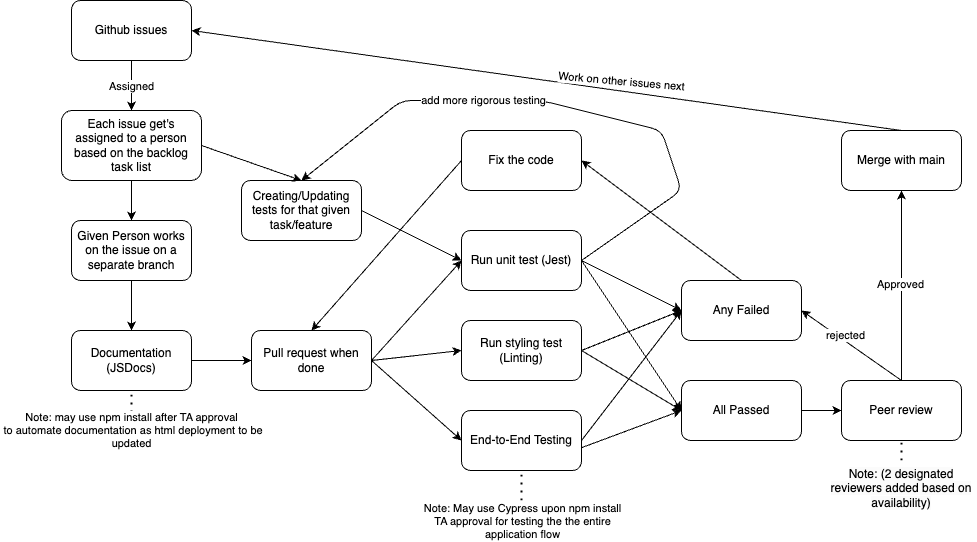

The diagram above was exported from draw.io. Its source (the exported page's mxGraphModel, read from the mxfile embedded in the PNG):
<mxGraphModel dx="1846" dy="816" grid="1" gridSize="10" guides="1" tooltips="1" connect="1" arrows="1" fold="1" page="1" pageScale="1" pageWidth="850" pageHeight="1100" math="0" shadow="0">
  <root>
    <mxCell id="0" />
    <mxCell id="1" parent="0" />
    <mxCell id="2" value="Assigned" style="edgeStyle=none;html=1;exitX=0.5;exitY=1;exitDx=0;exitDy=0;entryX=0.5;entryY=0;entryDx=0;entryDy=0;" parent="1" source="3" target="5" edge="1">
      <mxGeometry relative="1" as="geometry" />
    </mxCell>
    <mxCell id="3" value="Github issues" style="rounded=1;whiteSpace=wrap;html=1;" parent="1" vertex="1">
      <mxGeometry x="-80" y="60" width="120" height="60" as="geometry" />
    </mxCell>
    <mxCell id="4" style="edgeStyle=none;html=1;exitX=0.5;exitY=1;exitDx=0;exitDy=0;entryX=0.5;entryY=0;entryDx=0;entryDy=0;" parent="1" source="5" target="21" edge="1">
      <mxGeometry relative="1" as="geometry" />
    </mxCell>
    <mxCell id="5" value="Each issue get's assigned to a person based on the backlog task list" style="rounded=1;whiteSpace=wrap;html=1;" parent="1" vertex="1">
      <mxGeometry x="-90" y="170" width="140" height="70" as="geometry" />
    </mxCell>
    <mxCell id="6" style="edgeStyle=none;html=1;exitX=1;exitY=0.5;exitDx=0;exitDy=0;entryX=0;entryY=0.5;entryDx=0;entryDy=0;" parent="1" source="9" target="12" edge="1">
      <mxGeometry relative="1" as="geometry" />
    </mxCell>
    <mxCell id="7" style="edgeStyle=none;html=1;exitX=1;exitY=0.5;exitDx=0;exitDy=0;entryX=0;entryY=0.5;entryDx=0;entryDy=0;" parent="1" source="9" target="15" edge="1">
      <mxGeometry relative="1" as="geometry" />
    </mxCell>
    <mxCell id="8" style="edgeStyle=none;html=1;entryX=0;entryY=0.5;entryDx=0;entryDy=0;exitX=1;exitY=0.5;exitDx=0;exitDy=0;" parent="1" source="23" target="30" edge="1">
      <mxGeometry relative="1" as="geometry">
        <mxPoint x="670" y="460" as="sourcePoint" />
        <mxPoint x="730" y="530" as="targetPoint" />
      </mxGeometry>
    </mxCell>
    <mxCell id="9" value="Pull request when done" style="rounded=1;whiteSpace=wrap;html=1;" parent="1" vertex="1">
      <mxGeometry x="100" y="390" width="120" height="60" as="geometry" />
    </mxCell>
    <mxCell id="10" style="edgeStyle=none;html=1;exitX=1;exitY=0.5;exitDx=0;exitDy=0;entryX=0;entryY=0.5;entryDx=0;entryDy=0;" parent="1" source="12" target="17" edge="1">
      <mxGeometry relative="1" as="geometry" />
    </mxCell>
    <mxCell id="11" style="edgeStyle=none;html=1;exitX=1;exitY=0.5;exitDx=0;exitDy=0;entryX=0;entryY=0.5;entryDx=0;entryDy=0;" parent="1" source="12" target="23" edge="1">
      <mxGeometry relative="1" as="geometry" />
    </mxCell>
    <mxCell id="12" value="Run unit test (Jest)" style="rounded=1;whiteSpace=wrap;html=1;" parent="1" vertex="1">
      <mxGeometry x="310" y="290" width="120" height="60" as="geometry" />
    </mxCell>
    <mxCell id="13" style="edgeStyle=none;html=1;exitX=1;exitY=0.5;exitDx=0;exitDy=0;entryX=0;entryY=0.5;entryDx=0;entryDy=0;" parent="1" source="15" target="23" edge="1">
      <mxGeometry relative="1" as="geometry" />
    </mxCell>
    <mxCell id="14" style="edgeStyle=none;html=1;exitX=1;exitY=0.5;exitDx=0;exitDy=0;" parent="1" source="15" edge="1">
      <mxGeometry relative="1" as="geometry">
        <mxPoint x="530" y="370" as="targetPoint" />
      </mxGeometry>
    </mxCell>
    <mxCell id="15" value="Run styling test (Linting)" style="rounded=1;whiteSpace=wrap;html=1;" parent="1" vertex="1">
      <mxGeometry x="310" y="380" width="120" height="60" as="geometry" />
    </mxCell>
    <mxCell id="16" style="edgeStyle=none;html=1;exitX=0.5;exitY=0;exitDx=0;exitDy=0;entryX=1;entryY=0.5;entryDx=0;entryDy=0;" parent="1" source="17" target="25" edge="1">
      <mxGeometry relative="1" as="geometry" />
    </mxCell>
    <mxCell id="17" value="Any Failed" style="rounded=1;whiteSpace=wrap;html=1;" parent="1" vertex="1">
      <mxGeometry x="530" y="340" width="120" height="60" as="geometry" />
    </mxCell>
    <mxCell id="18" style="edgeStyle=none;html=1;exitX=0.5;exitY=0;exitDx=0;exitDy=0;entryX=1;entryY=0.5;entryDx=0;entryDy=0;" parent="1" source="19" target="3" edge="1">
      <mxGeometry relative="1" as="geometry">
        <mxPoint x="440.00000000000045" y="-40" as="targetPoint" />
      </mxGeometry>
    </mxCell>
    <mxCell id="46" value="Work on other issues next" style="edgeLabel;html=1;align=center;verticalAlign=middle;resizable=0;points=[];rotation=5;" vertex="1" connectable="0" parent="18">
      <mxGeometry x="-0.0811" y="2" relative="1" as="geometry">
        <mxPoint x="46" y="-6" as="offset" />
      </mxGeometry>
    </mxCell>
    <mxCell id="19" value="Merge with main" style="rounded=1;whiteSpace=wrap;html=1;" parent="1" vertex="1">
      <mxGeometry x="690" y="190" width="120" height="60" as="geometry" />
    </mxCell>
    <mxCell id="20" style="edgeStyle=none;html=1;exitX=0.5;exitY=1;exitDx=0;exitDy=0;entryX=0.5;entryY=0;entryDx=0;entryDy=0;" parent="1" source="21" target="27" edge="1">
      <mxGeometry relative="1" as="geometry" />
    </mxCell>
    <mxCell id="21" value="Given Person works on the issue on a separate branch" style="rounded=1;whiteSpace=wrap;html=1;" parent="1" vertex="1">
      <mxGeometry x="-80" y="280" width="120" height="60" as="geometry" />
    </mxCell>
    <mxCell id="22" style="edgeStyle=none;html=1;entryX=0.5;entryY=1;entryDx=0;entryDy=0;exitX=0.5;exitY=0;exitDx=0;exitDy=0;" parent="1" source="30" target="19" edge="1">
      <mxGeometry relative="1" as="geometry">
        <mxPoint x="730" y="430" as="sourcePoint" />
      </mxGeometry>
    </mxCell>
    <mxCell id="50" value="Approved" style="edgeLabel;html=1;align=center;verticalAlign=middle;resizable=0;points=[];" vertex="1" connectable="0" parent="22">
      <mxGeometry x="0.0187" y="2" relative="1" as="geometry">
        <mxPoint as="offset" />
      </mxGeometry>
    </mxCell>
    <mxCell id="23" value="All Passed" style="rounded=1;whiteSpace=wrap;html=1;" parent="1" vertex="1">
      <mxGeometry x="530" y="440" width="120" height="60" as="geometry" />
    </mxCell>
    <mxCell id="24" style="edgeStyle=none;html=1;exitX=0;exitY=0.5;exitDx=0;exitDy=0;entryX=0.5;entryY=0;entryDx=0;entryDy=0;" parent="1" source="25" target="9" edge="1">
      <mxGeometry relative="1" as="geometry" />
    </mxCell>
    <mxCell id="25" value="Fix the code" style="rounded=1;whiteSpace=wrap;html=1;" parent="1" vertex="1">
      <mxGeometry x="310" y="190" width="120" height="60" as="geometry" />
    </mxCell>
    <mxCell id="26" style="edgeStyle=none;html=1;exitX=1;exitY=0.5;exitDx=0;exitDy=0;entryX=0;entryY=0.5;entryDx=0;entryDy=0;" parent="1" source="27" target="9" edge="1">
      <mxGeometry relative="1" as="geometry" />
    </mxCell>
    <mxCell id="27" value="Documentation&lt;div&gt;(JSDocs)&lt;/div&gt;" style="rounded=1;whiteSpace=wrap;html=1;" parent="1" vertex="1">
      <mxGeometry x="-80" y="390" width="120" height="60" as="geometry" />
    </mxCell>
    <mxCell id="30" value="Peer review" style="rounded=1;whiteSpace=wrap;html=1;" parent="1" vertex="1">
      <mxGeometry x="690" y="440" width="120" height="60" as="geometry" />
    </mxCell>
    <mxCell id="31" value="&lt;span style=&quot;color: rgb(0, 0, 0); font-family: Helvetica; font-size: 12px; font-style: normal; font-variant-ligatures: normal; font-variant-caps: normal; font-weight: 400; letter-spacing: normal; orphans: 2; text-indent: 0px; text-transform: none; widows: 2; word-spacing: 0px; -webkit-text-stroke-width: 0px; white-space: normal; background-color: rgb(251, 251, 251); text-decoration-thickness: initial; text-decoration-style: initial; text-decoration-color: initial; float: none; display: inline !important;&quot;&gt;Note: (2 designated reviewers added based on availability)&lt;/span&gt;" style="text;whiteSpace=wrap;html=1;align=center;" vertex="1" parent="1">
      <mxGeometry x="675" y="520" width="150" height="80" as="geometry" />
    </mxCell>
    <mxCell id="32" value="" style="endArrow=none;dashed=1;html=1;dashPattern=1 3;strokeWidth=2;entryX=0.5;entryY=1;entryDx=0;entryDy=0;exitX=0.5;exitY=0;exitDx=0;exitDy=0;" edge="1" parent="1" source="31" target="30">
      <mxGeometry width="50" height="50" relative="1" as="geometry">
        <mxPoint x="240" y="590" as="sourcePoint" />
        <mxPoint x="320" y="560" as="targetPoint" />
      </mxGeometry>
    </mxCell>
    <mxCell id="33" value="Creating/Updating tests for that given task/feature" style="rounded=1;whiteSpace=wrap;html=1;" vertex="1" parent="1">
      <mxGeometry x="90" y="240" width="120" height="60" as="geometry" />
    </mxCell>
    <mxCell id="34" value="" style="endArrow=classic;html=1;entryX=0;entryY=0.5;entryDx=0;entryDy=0;exitX=1;exitY=0.5;exitDx=0;exitDy=0;" edge="1" parent="1" source="33" target="12">
      <mxGeometry width="50" height="50" relative="1" as="geometry">
        <mxPoint x="190" y="280" as="sourcePoint" />
        <mxPoint x="240" y="230" as="targetPoint" />
      </mxGeometry>
    </mxCell>
    <mxCell id="35" value="" style="endArrow=classic;html=1;entryX=0.5;entryY=0;entryDx=0;entryDy=0;exitX=1;exitY=0.5;exitDx=0;exitDy=0;" edge="1" parent="1" source="12" target="33">
      <mxGeometry width="50" height="50" relative="1" as="geometry">
        <mxPoint x="460" y="310" as="sourcePoint" />
        <mxPoint x="480" y="270" as="targetPoint" />
        <Array as="points">
          <mxPoint x="530" y="250" />
          <mxPoint x="510" y="190" />
          <mxPoint x="390" y="160" />
          <mxPoint x="250" y="160" />
        </Array>
      </mxGeometry>
    </mxCell>
    <mxCell id="53" value="add more rigorous testing" style="edgeLabel;html=1;align=center;verticalAlign=middle;resizable=0;points=[];" vertex="1" connectable="0" parent="35">
      <mxGeometry x="0.2749" y="-1" relative="1" as="geometry">
        <mxPoint x="-1" as="offset" />
      </mxGeometry>
    </mxCell>
    <mxCell id="36" value="" style="endArrow=classic;html=1;entryX=0.5;entryY=0;entryDx=0;entryDy=0;exitX=1;exitY=0.5;exitDx=0;exitDy=0;" edge="1" parent="1" source="5" target="33">
      <mxGeometry width="50" height="50" relative="1" as="geometry">
        <mxPoint x="80" y="200" as="sourcePoint" />
        <mxPoint x="130" y="150" as="targetPoint" />
      </mxGeometry>
    </mxCell>
    <mxCell id="40" value="End-to-End Testing" style="rounded=1;whiteSpace=wrap;html=1;" vertex="1" parent="1">
      <mxGeometry x="310" y="470" width="120" height="60" as="geometry" />
    </mxCell>
    <mxCell id="41" value="" style="endArrow=classic;html=1;exitX=1.004;exitY=0.617;exitDx=0;exitDy=0;exitPerimeter=0;entryX=0;entryY=0.5;entryDx=0;entryDy=0;" edge="1" parent="1" source="40" target="23">
      <mxGeometry width="50" height="50" relative="1" as="geometry">
        <mxPoint x="460" y="530" as="sourcePoint" />
        <mxPoint x="510" y="480" as="targetPoint" />
      </mxGeometry>
    </mxCell>
    <mxCell id="42" value="" style="endArrow=classic;html=1;exitX=1;exitY=0.5;exitDx=0;exitDy=0;entryX=0;entryY=0.5;entryDx=0;entryDy=0;" edge="1" parent="1" source="40" target="17">
      <mxGeometry width="50" height="50" relative="1" as="geometry">
        <mxPoint x="480" y="440" as="sourcePoint" />
        <mxPoint x="530" y="390" as="targetPoint" />
      </mxGeometry>
    </mxCell>
    <mxCell id="43" value="Note: may use npm install after TA approval&lt;div&gt;&amp;nbsp;to automate documentation as html deployment to be&lt;/div&gt;&lt;div&gt;updated&lt;/div&gt;" style="endArrow=none;dashed=1;html=1;dashPattern=1 3;strokeWidth=2;entryX=0.5;entryY=1;entryDx=0;entryDy=0;" edge="1" parent="1" target="27">
      <mxGeometry x="-1" y="-10" width="50" height="50" relative="1" as="geometry">
        <mxPoint x="-20" y="480" as="sourcePoint" />
        <mxPoint x="70" y="500" as="targetPoint" />
        <mxPoint x="-10" y="10" as="offset" />
      </mxGeometry>
    </mxCell>
    <mxCell id="45" style="edgeStyle=none;html=1;exitX=1;exitY=0.5;exitDx=0;exitDy=0;entryX=0;entryY=0.5;entryDx=0;entryDy=0;" edge="1" parent="1" source="9" target="40">
      <mxGeometry relative="1" as="geometry">
        <mxPoint x="230" y="430" as="sourcePoint" />
        <mxPoint x="320" y="420" as="targetPoint" />
      </mxGeometry>
    </mxCell>
    <mxCell id="47" value="" style="endArrow=none;dashed=1;html=1;dashPattern=1 3;strokeWidth=2;entryX=0.5;entryY=1;entryDx=0;entryDy=0;" edge="1" parent="1" target="40">
      <mxGeometry width="50" height="50" relative="1" as="geometry">
        <mxPoint x="370" y="560" as="sourcePoint" />
        <mxPoint x="380" y="530" as="targetPoint" />
      </mxGeometry>
    </mxCell>
    <mxCell id="49" value="Note: May use Cypress upon npm install&lt;div&gt;TA approval for testing the&lt;span style=&quot;color: rgb(0, 0, 0);&quot;&gt;&amp;nbsp;the entire&lt;/span&gt;&lt;/div&gt;&lt;div&gt;&lt;span style=&quot;color: rgb(0, 0, 0);&quot;&gt;application flow&lt;/span&gt;&lt;/div&gt;" style="edgeLabel;html=1;align=center;verticalAlign=middle;resizable=0;points=[];" vertex="1" connectable="0" parent="1">
      <mxGeometry x="370" y="579.9966666666668" as="geometry" />
    </mxCell>
    <mxCell id="51" value="" style="endArrow=classic;html=1;exitX=0.5;exitY=0;exitDx=0;exitDy=0;entryX=1;entryY=0.5;entryDx=0;entryDy=0;" edge="1" parent="1" source="30" target="17">
      <mxGeometry width="50" height="50" relative="1" as="geometry">
        <mxPoint x="630" y="410" as="sourcePoint" />
        <mxPoint x="680" y="360" as="targetPoint" />
      </mxGeometry>
    </mxCell>
    <mxCell id="52" value="rejected" style="edgeLabel;html=1;align=center;verticalAlign=middle;resizable=0;points=[];" vertex="1" connectable="0" parent="51">
      <mxGeometry x="0.1837" y="-5" relative="1" as="geometry">
        <mxPoint as="offset" />
      </mxGeometry>
    </mxCell>
  </root>
</mxGraphModel>